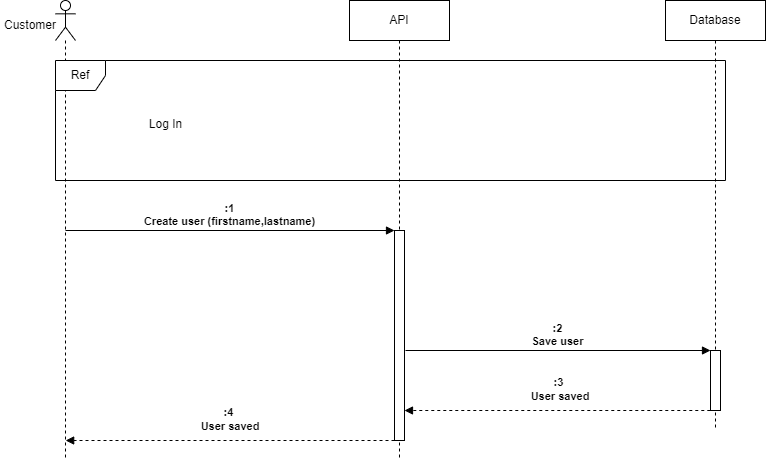

The diagram above was exported from draw.io. Its source (the exported page's mxGraphModel, read from the mxfile embedded in the PNG):
<mxGraphModel dx="1434" dy="838" grid="1" gridSize="10" guides="1" tooltips="1" connect="1" arrows="1" fold="1" page="1" pageScale="1" pageWidth="827" pageHeight="1169" math="0" shadow="0">
  <root>
    <mxCell id="0" />
    <mxCell id="1" parent="0" />
    <mxCell id="pa1f2__lrwsdxeJhjQ7o-1" value="API" style="shape=umlLifeline;perimeter=lifelinePerimeter;whiteSpace=wrap;html=1;container=1;dropTarget=0;collapsible=0;recursiveResize=0;outlineConnect=0;portConstraint=eastwest;newEdgeStyle={&quot;edgeStyle&quot;:&quot;elbowEdgeStyle&quot;,&quot;elbow&quot;:&quot;vertical&quot;,&quot;curved&quot;:0,&quot;rounded&quot;:0};" parent="1" vertex="1">
      <mxGeometry x="364" y="100" width="100" height="460" as="geometry" />
    </mxCell>
    <mxCell id="pa1f2__lrwsdxeJhjQ7o-2" value="" style="html=1;points=[];perimeter=orthogonalPerimeter;outlineConnect=0;targetShapes=umlLifeline;portConstraint=eastwest;newEdgeStyle={&quot;edgeStyle&quot;:&quot;elbowEdgeStyle&quot;,&quot;elbow&quot;:&quot;vertical&quot;,&quot;curved&quot;:0,&quot;rounded&quot;:0};" parent="pa1f2__lrwsdxeJhjQ7o-1" vertex="1">
      <mxGeometry x="45" y="230" width="10" height="210" as="geometry" />
    </mxCell>
    <mxCell id="pa1f2__lrwsdxeJhjQ7o-4" value="Database" style="shape=umlLifeline;perimeter=lifelinePerimeter;whiteSpace=wrap;html=1;container=1;dropTarget=0;collapsible=0;recursiveResize=0;outlineConnect=0;portConstraint=eastwest;newEdgeStyle={&quot;edgeStyle&quot;:&quot;elbowEdgeStyle&quot;,&quot;elbow&quot;:&quot;vertical&quot;,&quot;curved&quot;:0,&quot;rounded&quot;:0};" parent="1" vertex="1">
      <mxGeometry x="680" y="100" width="100" height="430" as="geometry" />
    </mxCell>
    <mxCell id="pa1f2__lrwsdxeJhjQ7o-5" value="" style="html=1;points=[];perimeter=orthogonalPerimeter;outlineConnect=0;targetShapes=umlLifeline;portConstraint=eastwest;newEdgeStyle={&quot;edgeStyle&quot;:&quot;elbowEdgeStyle&quot;,&quot;elbow&quot;:&quot;vertical&quot;,&quot;curved&quot;:0,&quot;rounded&quot;:0};" parent="pa1f2__lrwsdxeJhjQ7o-4" vertex="1">
      <mxGeometry x="45" y="350" width="10" height="60" as="geometry" />
    </mxCell>
    <mxCell id="pa1f2__lrwsdxeJhjQ7o-6" value="" style="shape=umlLifeline;perimeter=lifelinePerimeter;whiteSpace=wrap;html=1;container=1;dropTarget=0;collapsible=0;recursiveResize=0;outlineConnect=0;portConstraint=eastwest;newEdgeStyle={&quot;edgeStyle&quot;:&quot;elbowEdgeStyle&quot;,&quot;elbow&quot;:&quot;vertical&quot;,&quot;curved&quot;:0,&quot;rounded&quot;:0};participant=umlActor;" parent="1" vertex="1">
      <mxGeometry x="70" y="100" width="20" height="460" as="geometry" />
    </mxCell>
    <mxCell id="pa1f2__lrwsdxeJhjQ7o-7" value="Customer" style="text;html=1;strokeColor=none;fillColor=none;align=center;verticalAlign=middle;whiteSpace=wrap;rounded=0;" parent="1" vertex="1">
      <mxGeometry x="15" y="110" width="60" height="30" as="geometry" />
    </mxCell>
    <mxCell id="pa1f2__lrwsdxeJhjQ7o-8" value="Ref" style="shape=umlFrame;whiteSpace=wrap;html=1;pointerEvents=0;recursiveResize=0;container=1;collapsible=0;width=50;" parent="1" vertex="1">
      <mxGeometry x="70" y="160" width="670" height="120" as="geometry" />
    </mxCell>
    <mxCell id="pa1f2__lrwsdxeJhjQ7o-9" value="Log In" style="text;align=center;html=1;" parent="pa1f2__lrwsdxeJhjQ7o-8" vertex="1">
      <mxGeometry width="100" height="20" relative="1" as="geometry">
        <mxPoint x="60" y="50" as="offset" />
      </mxGeometry>
    </mxCell>
    <mxCell id="pa1f2__lrwsdxeJhjQ7o-10" value=":1&lt;br&gt;Create user (firstname,lastname)" style="html=1;verticalAlign=bottom;endArrow=block;edgeStyle=elbowEdgeStyle;elbow=vertical;curved=0;rounded=0;fontStyle=1" parent="1" edge="1">
      <mxGeometry width="80" relative="1" as="geometry">
        <mxPoint x="80.00000000000023" y="330" as="sourcePoint" />
        <mxPoint x="409" y="330" as="targetPoint" />
        <Array as="points">
          <mxPoint x="129.50000000000023" y="330" />
          <mxPoint x="69.50000000000023" y="410" />
        </Array>
      </mxGeometry>
    </mxCell>
    <mxCell id="pa1f2__lrwsdxeJhjQ7o-13" value=":2&lt;br&gt;Save user" style="html=1;verticalAlign=bottom;endArrow=block;edgeStyle=elbowEdgeStyle;elbow=vertical;curved=0;rounded=0;fontStyle=1" parent="1" target="pa1f2__lrwsdxeJhjQ7o-5" edge="1">
      <mxGeometry width="80" relative="1" as="geometry">
        <mxPoint x="420.0000000000002" y="450" as="sourcePoint" />
        <mxPoint x="700" y="450" as="targetPoint" />
        <Array as="points">
          <mxPoint x="469.5000000000002" y="450" />
          <mxPoint x="409.5000000000002" y="530" />
        </Array>
      </mxGeometry>
    </mxCell>
    <mxCell id="pa1f2__lrwsdxeJhjQ7o-14" value="" style="html=1;verticalAlign=bottom;labelBackgroundColor=none;endArrow=block;endFill=1;dashed=1;rounded=0;" parent="1" target="pa1f2__lrwsdxeJhjQ7o-2" edge="1">
      <mxGeometry width="160" relative="1" as="geometry">
        <mxPoint x="724.78" y="510" as="sourcePoint" />
        <mxPoint x="430" y="510" as="targetPoint" />
      </mxGeometry>
    </mxCell>
    <mxCell id="pa1f2__lrwsdxeJhjQ7o-15" value=":3&amp;nbsp;&lt;br style=&quot;font-size: 11px;&quot;&gt;User saved" style="text;html=1;strokeColor=none;fillColor=none;align=center;verticalAlign=middle;whiteSpace=wrap;rounded=0;fontSize=11;fontStyle=1" parent="1" vertex="1">
      <mxGeometry x="540" y="474" width="70" height="30" as="geometry" />
    </mxCell>
    <mxCell id="pa1f2__lrwsdxeJhjQ7o-18" value=":4&amp;nbsp;&lt;br style=&quot;font-size: 11px;&quot;&gt;User saved" style="text;html=1;strokeColor=none;fillColor=none;align=center;verticalAlign=middle;whiteSpace=wrap;rounded=0;fontSize=11;fontStyle=1" parent="1" vertex="1">
      <mxGeometry x="210" y="504" width="70" height="30" as="geometry" />
    </mxCell>
    <mxCell id="pa1f2__lrwsdxeJhjQ7o-19" value="" style="html=1;verticalAlign=bottom;labelBackgroundColor=none;endArrow=block;endFill=1;dashed=1;rounded=0;" parent="1" edge="1">
      <mxGeometry width="160" relative="1" as="geometry">
        <mxPoint x="409" y="540" as="sourcePoint" />
        <mxPoint x="80.16666666666663" y="540" as="targetPoint" />
      </mxGeometry>
    </mxCell>
  </root>
</mxGraphModel>